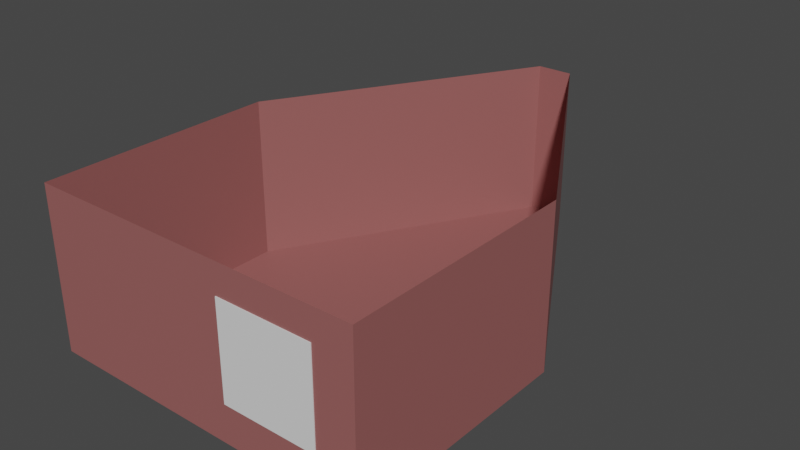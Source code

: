 # Source: DemoDummy_Interior.blend  (saved by Blender 2.90.8; exported with 4.5.12 LTS)
import bpy
from mathutils import Matrix  # noqa: F401  (used for matrix-valued properties, if any)

bpy.ops.wm.read_factory_settings(use_empty=True)
scene = bpy.context.scene
scene.name = 'Scene'

# ---- collections
col_x00 = bpy.data.collections.new('x00'); scene.collection.children.link(col_x00)

# ---- materials (node trees are filled in below, after node groups)
mat_material_interior = bpy.data.materials.new('Material_Interior')
mat_material_interior.alpha_threshold = 0.0
mat_material_interior.use_backface_culling = True
mat_material_interior.use_transparent_shadow = False
mat_material_interior.line_color = (0.0, 0.0, 0.0, 1.0)
mat_material_display = bpy.data.materials.new('Material_Display')
mat_material_display.use_backface_culling = True
mat_material_display.use_transparent_shadow = False

# ---- node groups
ng_gltf_settings = bpy.data.node_groups.new('glTF Settings', 'ShaderNodeTree')
_s = ng_gltf_settings.interface.new_socket(name='Occlusion', in_out='INPUT', socket_type='NodeSocketFloat')
_s.default_value = 1.0
_N = ng_gltf_settings.nodes; _L = ng_gltf_settings.links
n0 = _N.new('NodeGroupInput'); n0.name = 'Group Input'; n0.location = (0, 0)

# ---- material node trees
mat_material_interior.use_nodes = True; mat_material_interior.node_tree.nodes.clear()
_N = mat_material_interior.node_tree.nodes; _L = mat_material_interior.node_tree.links
n0 = _N.new('ShaderNodeOutputMaterial'); n0.name = 'Material Output'; n0.location = (300, 300)
n1 = _N.new('ShaderNodeBsdfPrincipled'); n1.name = 'bsdf'; n1.location = (0, 400)
n1.label = 'bsdf'
n1.distribution = 'GGX'
n1.subsurface_method = 'BURLEY'
n1.inputs[0].default_value = (0.3185, 0.1112, 0.1065, 1.0)
n1.inputs[3].default_value = 1.45
n1.inputs[27].default_value = (0.0, 0.0, 0.0, 1.0)
n1.inputs[28].default_value = 1.0
n2 = _N.new('ShaderNodeUVMap'); n2.name = 'UV'; n2.location = (-3000, 500)
n2.label = 'UV'
n3 = _N.new('ShaderNodeTexImage'); n3.name = 'albedo'; n3.location = (-1000, 500)
n3.label = 'albedo'
n4 = _N.new('ShaderNodeRGB'); n4.name = 'albedo_tint'; n4.location = (-900, 550)
n4.label = 'albedo_tint'
n4.hide = True
n4.outputs[0].default_value = (0.3185, 0.1112, 0.1065, 1.0)
n5 = _N.new('ShaderNodeMix'); n5.name = 'albedo_tint_mix'; n5.location = (-650, 520)
n5.label = 'albedo_tint_mix'
n5.hide = True
n5.data_type = 'RGBA'
n5.blend_type = 'MULTIPLY'
n5.inputs[0].default_value = 1.0
n6 = _N.new('ShaderNodeMix'); n6.name = 'albedo_detail_mix'; n6.location = (-450, 520)
n6.label = 'albedo_detail_mix'
n6.hide = True
n6.data_type = 'RGBA'
n6.inputs[0].default_value = 0.0
n6.inputs[7].default_value = (1.0, 1.0, 1.0, 1.0)
n7 = _N.new('ShaderNodeMath'); n7.name = 'alpha_multiply'; n7.location = (-450, 150)
n7.label = 'alpha_multiply'
n7.hide = True
n7.operation = 'MULTIPLY'
n7.inputs[1].default_value = 1.0
n7.inputs[2].default_value = 0.0
n8 = _N.new('ShaderNodeTexImage'); n8.name = 'metallic'; n8.location = (-1000, 220)
n8.label = 'metallic'
n9 = _N.new('ShaderNodeMix'); n9.name = 'metallic_detail_mix'; n9.location = (-650, 195)
n9.label = 'metallic_detail_mix'
n9.hide = True
n9.data_type = 'RGBA'
n9.inputs[0].default_value = 0.0
n10 = _N.new('ShaderNodeSeparateColor'); n10.name = 'metallic_sep'; n10.location = (-450, 195)
n10.label = 'metallic_sep'
n10.hide = True
n11 = _N.new('ShaderNodeGroup'); n11.name = 'Group'; n11.location = (0, 550)
n11.width = 200
n11.node_tree = ng_gltf_settings
n12 = _N.new('ShaderNodeTexImage'); n12.name = 'normal'; n12.location = (-1000, -400)
n12.label = 'normal'
n13 = _N.new('ShaderNodeNormalMap'); n13.name = 'normal_map_node'; n13.location = (-450, -430)
n13.label = 'normal_map_node'
n13.hide = True
n14 = _N.new('ShaderNodeMix'); n14.name = 'normal_detail_mix'; n14.location = (-650, -426)
n14.label = 'normal_detail_mix'
n14.hide = True
n14.data_type = 'RGBA'
n14.clamp_result = True
n14.inputs[0].default_value = 0.0
n15 = _N.new('ShaderNodeTexImage'); n15.name = 'emissive'; n15.location = (-1000, -120)
n15.label = 'emissive'
n16 = _N.new('ShaderNodeRGB'); n16.name = 'emissive_tint'; n16.location = (-900, -70)
n16.label = 'emissive_tint'
n16.hide = True
n16.outputs[0].default_value = (0.0, 0.0, 0.0, 1.0)
n17 = _N.new('ShaderNodeMix'); n17.name = 'emissive_tint_mix'; n17.location = (-650, -100)
n17.label = 'emissive_tint_mix'
n17.hide = True
n17.data_type = 'RGBA'
n17.blend_type = 'MULTIPLY'
n17.inputs[0].default_value = 1.0
n18 = _N.new('ShaderNodeTexImage'); n18.name = 'detail_albedo'; n18.location = (-1000, -1050)
n18.label = 'detail_albedo'
n19 = _N.new('ShaderNodeTexImage'); n19.name = 'detail_metallic'; n19.location = (-1000, -1330)
n19.label = 'detail_metallic'
n20 = _N.new('ShaderNodeTexImage'); n20.name = 'detail_normal'; n20.location = (-1000, -1610)
n20.label = 'detail_normal'
n21 = _N.new('ShaderNodeMapping'); n21.name = 'detail_uv_scale'; n21.location = (-1200, -1245)
n21.label = 'detail_uv_scale'
n21.hide = True
n22 = _N.new('ShaderNodeTexImage'); n22.name = 'blend_mask'; n22.location = (-1000, -700)
n22.label = 'blend_mask'
_L.new(n1.outputs[0], n0.inputs[0])
_L.new(n2.outputs[0], n3.inputs[0])
_L.new(n4.outputs[0], n5.inputs[6])
_L.new(n5.outputs[2], n6.inputs[6])
_L.new(n3.outputs[1], n7.inputs[0])
_L.new(n2.outputs[0], n8.inputs[0])
_L.new(n8.outputs[0], n9.inputs[6])
_L.new(n9.outputs[2], n10.inputs[0])
_L.new(n10.outputs[0], n11.inputs[0])
_L.new(n2.outputs[0], n12.inputs[0])
_L.new(n12.outputs[0], n14.inputs[6])
_L.new(n14.outputs[2], n13.inputs[1])
_L.new(n2.outputs[0], n15.inputs[0])
_L.new(n16.outputs[0], n17.inputs[6])
_L.new(n15.outputs[0], n17.inputs[7])
_L.new(n2.outputs[0], n21.inputs[0])
_L.new(n21.outputs[0], n18.inputs[0])
_L.new(n21.outputs[0], n19.inputs[0])
_L.new(n21.outputs[0], n20.inputs[0])
_L.new(n2.outputs[0], n22.inputs[0])
n0.is_active_output = True
mat_material_display.use_nodes = True; mat_material_display.node_tree.nodes.clear()
_N = mat_material_display.node_tree.nodes; _L = mat_material_display.node_tree.links
n0 = _N.new('ShaderNodeOutputMaterial'); n0.name = 'Material Output'; n0.location = (300, 300)
n1 = _N.new('ShaderNodeBsdfPrincipled'); n1.name = 'bsdf'; n1.location = (0, 400)
n1.label = 'bsdf'
n1.distribution = 'GGX'
n1.subsurface_method = 'BURLEY'
n1.inputs[3].default_value = 1.45
n1.inputs[27].default_value = (0.0, 0.0, 0.0, 1.0)
n1.inputs[28].default_value = 1.0
n2 = _N.new('ShaderNodeUVMap'); n2.name = 'UV'; n2.location = (-3000, 500)
n2.label = 'UV'
n3 = _N.new('ShaderNodeTexImage'); n3.name = 'albedo'; n3.location = (-1000, 500)
n3.label = 'albedo'
n4 = _N.new('ShaderNodeRGB'); n4.name = 'albedo_tint'; n4.location = (-900, 550)
n4.label = 'albedo_tint'
n4.hide = True
n4.outputs[0].default_value = (1.0, 1.0, 1.0, 1.0)
n5 = _N.new('ShaderNodeMix'); n5.name = 'albedo_tint_mix'; n5.location = (-650, 520)
n5.label = 'albedo_tint_mix'
n5.hide = True
n5.data_type = 'RGBA'
n5.blend_type = 'MULTIPLY'
n5.inputs[0].default_value = 1.0
n6 = _N.new('ShaderNodeMix'); n6.name = 'albedo_detail_mix'; n6.location = (-450, 520)
n6.label = 'albedo_detail_mix'
n6.hide = True
n6.data_type = 'RGBA'
n6.inputs[0].default_value = 0.0
n6.inputs[7].default_value = (1.0, 1.0, 1.0, 1.0)
n7 = _N.new('ShaderNodeMath'); n7.name = 'alpha_multiply'; n7.location = (-450, 150)
n7.label = 'alpha_multiply'
n7.hide = True
n7.operation = 'MULTIPLY'
n7.inputs[1].default_value = 1.0
n7.inputs[2].default_value = 0.0
n8 = _N.new('ShaderNodeTexImage'); n8.name = 'metallic'; n8.location = (-1000, 220)
n8.label = 'metallic'
n9 = _N.new('ShaderNodeMix'); n9.name = 'metallic_detail_mix'; n9.location = (-650, 195)
n9.label = 'metallic_detail_mix'
n9.hide = True
n9.data_type = 'RGBA'
n9.inputs[0].default_value = 0.0
n10 = _N.new('ShaderNodeSeparateColor'); n10.name = 'metallic_sep'; n10.location = (-450, 195)
n10.label = 'metallic_sep'
n10.hide = True
n11 = _N.new('ShaderNodeGroup'); n11.name = 'Group'; n11.location = (0, 550)
n11.width = 200
n11.node_tree = ng_gltf_settings
n12 = _N.new('ShaderNodeTexImage'); n12.name = 'normal'; n12.location = (-1000, -400)
n12.label = 'normal'
n13 = _N.new('ShaderNodeNormalMap'); n13.name = 'normal_map_node'; n13.location = (-450, -430)
n13.label = 'normal_map_node'
n13.hide = True
n14 = _N.new('ShaderNodeMix'); n14.name = 'normal_detail_mix'; n14.location = (-650, -426)
n14.label = 'normal_detail_mix'
n14.hide = True
n14.data_type = 'RGBA'
n14.clamp_result = True
n14.inputs[0].default_value = 0.0
n15 = _N.new('ShaderNodeTexImage'); n15.name = 'emissive'; n15.location = (-1000, -120)
n15.label = 'emissive'
n16 = _N.new('ShaderNodeRGB'); n16.name = 'emissive_tint'; n16.location = (-900, -70)
n16.label = 'emissive_tint'
n16.hide = True
n16.outputs[0].default_value = (0.0, 0.0, 0.0, 1.0)
n17 = _N.new('ShaderNodeMix'); n17.name = 'emissive_tint_mix'; n17.location = (-650, -100)
n17.label = 'emissive_tint_mix'
n17.hide = True
n17.data_type = 'RGBA'
n17.blend_type = 'MULTIPLY'
n17.inputs[0].default_value = 1.0
n18 = _N.new('ShaderNodeTexImage'); n18.name = 'detail_albedo'; n18.location = (-1000, -1050)
n18.label = 'detail_albedo'
n19 = _N.new('ShaderNodeTexImage'); n19.name = 'detail_metallic'; n19.location = (-1000, -1330)
n19.label = 'detail_metallic'
n20 = _N.new('ShaderNodeTexImage'); n20.name = 'detail_normal'; n20.location = (-1000, -1610)
n20.label = 'detail_normal'
n21 = _N.new('ShaderNodeMapping'); n21.name = 'detail_uv_scale'; n21.location = (-1200, -1245)
n21.label = 'detail_uv_scale'
n21.hide = True
n22 = _N.new('ShaderNodeTexImage'); n22.name = 'blend_mask'; n22.location = (-1000, -700)
n22.label = 'blend_mask'
_L.new(n1.outputs[0], n0.inputs[0])
_L.new(n2.outputs[0], n3.inputs[0])
_L.new(n4.outputs[0], n5.inputs[6])
_L.new(n5.outputs[2], n6.inputs[6])
_L.new(n3.outputs[1], n7.inputs[0])
_L.new(n2.outputs[0], n8.inputs[0])
_L.new(n8.outputs[0], n9.inputs[6])
_L.new(n9.outputs[2], n10.inputs[0])
_L.new(n10.outputs[0], n11.inputs[0])
_L.new(n2.outputs[0], n12.inputs[0])
_L.new(n12.outputs[0], n14.inputs[6])
_L.new(n14.outputs[2], n13.inputs[1])
_L.new(n2.outputs[0], n15.inputs[0])
_L.new(n16.outputs[0], n17.inputs[6])
_L.new(n15.outputs[0], n17.inputs[7])
_L.new(n2.outputs[0], n21.inputs[0])
_L.new(n21.outputs[0], n18.inputs[0])
_L.new(n21.outputs[0], n19.inputs[0])
_L.new(n21.outputs[0], n20.inputs[0])
_L.new(n2.outputs[0], n22.inputs[0])
n0.is_active_output = True

# ---- world
world_world = bpy.data.worlds.new('World'); scene.world = world_world
world_world.use_nodes = True; world_world.node_tree.nodes.clear()
_N = world_world.node_tree.nodes; _L = world_world.node_tree.links
n0 = _N.new('ShaderNodeOutputWorld'); n0.name = 'World Output'; n0.location = (300, 300)
n1 = _N.new('ShaderNodeBackground'); n1.name = 'Background'; n1.location = (10, 300)
n1.inputs[0].default_value = (0.05088, 0.05088, 0.05088, 1.0)
_L.new(n1.outputs[0], n0.inputs[0])
n0.is_active_output = True
world_world.color = (0.05088, 0.05088, 0.05088)
world_world.use_sun_shadow = False
world_world.sun_shadow_jitter_overblur = 0.0

# ---- meshes
me_cube_001 = bpy.data.meshes.new('Cube.001')
me_cube_001.from_pydata([(0.0, -0.4934, 0.9035), (0.8848, -0.4934, 0.9035), (0.8848, 0.7622, 0.9035), (-0.8848, -0.4934, 0.9035), (-0.8848, 0.7622, 0.9035), (0.0, 2.129, 0.9035), (0.09492, 2.129, 0.9035), (-0.09492, 2.129, 0.9035), (0.0, 0.7622, 0.04559), (0.0, -0.4934, 0.04559), (-0.8848, -0.4934, 0.04559), (0.0, 2.129, 0.04559), (-0.8848, 0.7622, 0.04559), (0.8848, -0.4934, 0.04559), (0.8848, 0.7622, 0.04559), (0.09492, 2.129, 0.04559), (-0.09492, 2.129, 0.04559)], [], [(7, 4, 12, 16), (2, 6, 15, 14), (3, 0, 9, 10), (5, 7, 16, 11), (14, 8, 9, 13), (15, 11, 8, 14), (11, 16, 12, 8), (8, 12, 10, 9), (6, 5, 11, 15), (4, 3, 10, 12), (1, 2, 14, 13), (0, 1, 13, 9)])
_uv = me_cube_001.uv_layers.new(name='UVMap')
_uv.uv.foreach_set('vector', [0.7625, 0.5429, 0.7625, 0.6114, 0.7625, 0.6114, 0.7625, 0.5429, 0.7375, 0.6114, 0.7375, 0.5429, 0.7375, 0.5429, 0.7375, 0.6114, 0.7625, 0.6744, 0.75, 0.6744, 0.75, 0.6744, 0.7625, 0.6744, 0.75, 0.5429, 0.7625, 0.5429, 0.7625, 0.5429, 0.75, 0.5429, 0.7375, 0.6114, 0.75, 0.6114, 0.75, 0.6744, 0.7375, 0.6744, 0.7375, 0.5429, 0.75, 0.5429, 0.75, 0.6114, 0.7375, 0.6114, 0.75, 0.5429, 0.7625, 0.5429, 0.7625, 0.6114, 0.75, 0.6114, 0.75, 0.6114, 0.7625, 0.6114, 0.7625, 0.6744, 0.75, 0.6744, 0.7375, 0.5429, 0.75, 0.5429, 0.75, 0.5429, 0.7375, 0.5429, 0.7625, 0.6114, 0.7625, 0.6744, 0.7625, 0.6744, 0.7625, 0.6114, 0.7375, 0.6744, 0.7375, 0.6114, 0.7375, 0.6114, 0.7375, 0.6744, 0.75, 0.6744, 0.7375, 0.6744, 0.7375, 0.6744, 0.75, 0.6744])
me_cube_001.materials.append(mat_material_interior)
me_cube_001.use_remesh_preserve_volume = False
me_cube_001.use_remesh_preserve_attributes = False
me_cube_001.use_mirror_vertex_groups = False
me_cube_001.update()
me_cube_002 = bpy.data.meshes.new('Cube.002')
me_cube_002.from_pydata([(-0.25, -0.01435, -0.25), (-0.25, -0.01435, 0.25), (-0.2285, 0.01435, -0.2285), (-0.2285, 0.01435, 0.2285), (0.25, -0.01435, -0.25), (0.25, -0.01435, 0.25), (0.2285, 0.01435, -0.2285), (0.2285, 0.01435, 0.2285), (-0.25, 0.01435, 0.25), (-0.25, 0.01435, -0.25), (0.25, 0.01435, -0.25), (0.25, 0.01435, 0.25), (-0.2285, 9.877e-05, 0.2285), (-0.2285, 9.877e-05, -0.2285), (0.2285, 9.877e-05, -0.2285), (0.2285, 9.877e-05, 0.2285)], [], [(0, 1, 8, 9), (7, 6, 14, 15), (10, 11, 5, 4), (4, 5, 1, 0), (9, 10, 4, 0), (11, 8, 1, 5), (3, 2, 9, 8), (2, 6, 10, 9), (7, 3, 8, 11), (6, 7, 11, 10), (13, 12, 15, 14), (6, 2, 13, 14), (3, 7, 15, 12), (2, 3, 12, 13)])
_uv = me_cube_002.uv_layers.new(name='UVMap')
_uv.uv.foreach_set('vector', [0.375, 0.0, 0.625, 0.0, 0.625, 0.25, 0.375, 0.25, 0.6142, 0.4892, 0.3858, 0.4892, 0.3858, 0.4892, 0.6142, 0.4892, 0.375, 0.5, 0.625, 0.5, 0.625, 0.75, 0.375, 0.75, 0.375, 0.75, 0.625, 0.75, 0.625, 1.0, 0.375, 1.0, 0.125, 0.5, 0.375, 0.5, 0.375, 0.75, 0.125, 0.75, 0.625, 0.5, 0.875, 0.5, 0.875, 0.75, 0.625, 0.75, 0.6142, 0.2608, 0.3858, 0.2608, 0.375, 0.25, 0.625, 0.25, 0.3858, 0.2608, 0.3858, 0.4892, 0.375, 0.5, 0.375, 0.25, 0.6142, 0.4892, 0.6142, 0.2608, 0.625, 0.25, 0.625, 0.5, 0.3858, 0.4892, 0.6142, 0.4892, 0.625, 0.5, 0.375, 0.5, 0.3858, 0.2608, 0.6142, 0.2608, 0.6142, 0.4892, 0.3858, 0.4892, 0.3858, 0.4892, 0.3858, 0.2608, 0.3858, 0.2608, 0.3858, 0.4892, 0.6142, 0.2608, 0.6142, 0.4892, 0.6142, 0.4892, 0.6142, 0.2608, 0.3858, 0.2608, 0.6142, 0.2608, 0.6142, 0.2608, 0.3858, 0.2608])
me_cube_002.materials.append(mat_material_display)
me_cube_002.use_remesh_fix_poles = True
me_cube_002.use_remesh_preserve_attributes = False
me_cube_002.use_mirror_vertex_groups = False
me_cube_002.update()

# ---- objects
ob_cockpit = bpy.data.objects.new('Cockpit', me_cube_001)
ob_display = bpy.data.objects.new('Display', me_cube_002)

# ---- transforms, parenting, visibility, modifiers, constraints
ob_cockpit.location = (0.0, 0.0, 0.0)
ob_cockpit.lock_rotations_4d = False
ob_cockpit.empty_display_type = 'ARROWS'
ob_cockpit.lineart.crease_threshold = 0.0
ob_display.location = (0.4325, -0.4833, 0.4978)
ob_display.lineart.crease_threshold = 0.0

# ---- collection membership
col_x00.objects.link(ob_cockpit)
col_x00.objects.link(ob_display)

# ---- scene / render settings (as saved in the file)
scene.frame_start = 1; scene.frame_end = 250; scene.frame_set(0)
scene.render.engine = 'BLENDER_EEVEE_NEXT'
scene.cycles.use_denoising = False
scene.cycles.samples = 128
scene.cycles.sampling_pattern = 'TABULATED_SOBOL'
scene.cycles.use_adaptive_sampling = False
scene.cycles.use_light_tree = False
scene.view_settings.view_transform = 'Filmic'
bpy.context.view_layer.update()

# ---- added for rendering (the .blend has no active camera and no usable light): camera, sun
cam_auto = bpy.data.cameras.new('AutoCamera')
cam_auto.lens = 50.0
cam_auto.sensor_width = 36.0
cam_auto.clip_end = 1000.0
ob_auto_camera = bpy.data.objects.new('AutoCamera', cam_auto)
scene.collection.objects.link(ob_auto_camera)
ob_auto_camera.location = (3.03554, -2.8272, 2.90296)
ob_auto_camera.rotation_euler = (1.09748, -7.21219e-08, 0.694738)
scene.camera = ob_auto_camera
light_auto_sun = bpy.data.lights.new('AutoSun', 'SUN')
light_auto_sun.energy = 3.0
light_auto_sun.angle = 0.0523599
ob_auto_sun = bpy.data.objects.new('AutoSun', light_auto_sun)
scene.collection.objects.link(ob_auto_sun)
ob_auto_sun.rotation_euler = (0.872665, 0.174533, 0.523599)
bpy.context.view_layer.update()
